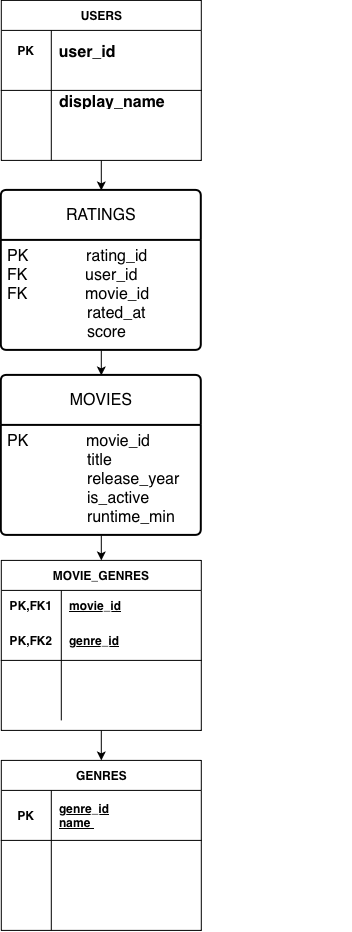

The diagram above was exported from draw.io. Its source (the exported page's mxGraphModel, read from the mxfile embedded in the PNG):
<mxGraphModel dx="738" dy="961" grid="1" gridSize="10" guides="1" tooltips="1" connect="1" arrows="1" fold="1" page="1" pageScale="1" pageWidth="850" pageHeight="1100" math="0" shadow="0">
  <root>
    <mxCell id="0" />
    <mxCell id="1" parent="0" />
    <mxCell id="9rfdpDIPHDfJBMSuwMQH-1" parent="1" style="shape=table;startSize=30;container=1;collapsible=1;childLayout=tableLayout;fixedRows=1;rowLines=0;fontStyle=1;align=center;resizeLast=1;html=1;" value="&lt;div style=&quot;text-align: start;&quot;&gt;&lt;span style=&quot;text-wrap-mode: wrap;&quot;&gt;&lt;font face=&quot;Helvetica&quot;&gt;USERS&lt;/font&gt;&lt;/span&gt;&lt;/div&gt;" vertex="1">
      <mxGeometry height="160" width="200" x="140" y="30" as="geometry" />
    </mxCell>
    <mxCell id="9rfdpDIPHDfJBMSuwMQH-15" parent="9rfdpDIPHDfJBMSuwMQH-1" style="shape=tableRow;horizontal=0;startSize=0;swimlaneHead=0;swimlaneBody=0;fillColor=none;collapsible=0;dropTarget=0;points=[[0,0.5],[1,0.5]];portConstraint=eastwest;top=0;left=0;right=0;bottom=0;fontStyle=1" value="" vertex="1">
      <mxGeometry height="40" width="200" y="30" as="geometry" />
    </mxCell>
    <mxCell id="9rfdpDIPHDfJBMSuwMQH-16" parent="9rfdpDIPHDfJBMSuwMQH-15" style="shape=partialRectangle;connectable=0;fillColor=none;top=0;left=0;bottom=0;right=0;editable=1;overflow=hidden;fontStyle=1" value="PK" vertex="1">
      <mxGeometry height="40" width="50" as="geometry">
        <mxRectangle height="40" width="50" as="alternateBounds" />
      </mxGeometry>
    </mxCell>
    <mxCell id="9rfdpDIPHDfJBMSuwMQH-17" parent="9rfdpDIPHDfJBMSuwMQH-15" style="shape=partialRectangle;connectable=0;fillColor=none;top=0;left=0;bottom=0;right=0;align=left;spacingLeft=6;overflow=hidden;horizontal=1;fontSize=16;fontStyle=1" value="user_id" vertex="1">
      <mxGeometry height="40" width="150" x="50" as="geometry">
        <mxRectangle height="40" width="150" as="alternateBounds" />
      </mxGeometry>
    </mxCell>
    <mxCell id="9rfdpDIPHDfJBMSuwMQH-2" parent="9rfdpDIPHDfJBMSuwMQH-1" style="shape=tableRow;horizontal=0;startSize=0;swimlaneHead=0;swimlaneBody=0;fillColor=none;collapsible=0;dropTarget=0;points=[[0,0.5],[1,0.5]];portConstraint=eastwest;top=0;left=0;right=0;bottom=1;fontStyle=1" value="" vertex="1">
      <mxGeometry height="20" width="200" y="70" as="geometry" />
    </mxCell>
    <mxCell id="9rfdpDIPHDfJBMSuwMQH-3" parent="9rfdpDIPHDfJBMSuwMQH-2" style="shape=partialRectangle;connectable=0;fillColor=none;top=0;left=0;bottom=0;right=0;fontStyle=1;overflow=hidden;whiteSpace=wrap;html=1;" value="" vertex="1">
      <mxGeometry height="20" width="50" as="geometry">
        <mxRectangle height="20" width="50" as="alternateBounds" />
      </mxGeometry>
    </mxCell>
    <mxCell id="9rfdpDIPHDfJBMSuwMQH-4" parent="9rfdpDIPHDfJBMSuwMQH-2" style="shape=partialRectangle;connectable=0;fillColor=none;top=0;left=0;bottom=0;right=0;align=left;spacingLeft=6;fontStyle=5;overflow=hidden;whiteSpace=wrap;html=1;" value="" vertex="1">
      <mxGeometry height="20" width="150" x="50" as="geometry">
        <mxRectangle height="20" width="150" as="alternateBounds" />
      </mxGeometry>
    </mxCell>
    <mxCell id="9rfdpDIPHDfJBMSuwMQH-5" parent="9rfdpDIPHDfJBMSuwMQH-1" style="shape=tableRow;horizontal=0;startSize=0;swimlaneHead=0;swimlaneBody=0;fillColor=none;collapsible=0;dropTarget=0;points=[[0,0.5],[1,0.5]];portConstraint=eastwest;top=0;left=0;right=0;bottom=0;fontStyle=1" value="" vertex="1">
      <mxGeometry height="20" width="200" y="90" as="geometry" />
    </mxCell>
    <mxCell id="9rfdpDIPHDfJBMSuwMQH-6" parent="9rfdpDIPHDfJBMSuwMQH-5" style="shape=partialRectangle;connectable=0;fillColor=none;top=0;left=0;bottom=0;right=0;editable=1;overflow=hidden;whiteSpace=wrap;html=1;fontStyle=1" value="" vertex="1">
      <mxGeometry height="20" width="50" as="geometry">
        <mxRectangle height="20" width="50" as="alternateBounds" />
      </mxGeometry>
    </mxCell>
    <mxCell id="9rfdpDIPHDfJBMSuwMQH-7" parent="9rfdpDIPHDfJBMSuwMQH-5" style="shape=partialRectangle;connectable=0;fillColor=none;top=0;left=0;bottom=0;right=0;align=left;spacingLeft=6;overflow=hidden;whiteSpace=wrap;html=1;fontStyle=1" value="&lt;span style=&quot;font-size: medium;&quot;&gt;display_name&lt;/span&gt;" vertex="1">
      <mxGeometry height="20" width="150" x="50" as="geometry">
        <mxRectangle height="20" width="150" as="alternateBounds" />
      </mxGeometry>
    </mxCell>
    <mxCell id="9rfdpDIPHDfJBMSuwMQH-8" parent="9rfdpDIPHDfJBMSuwMQH-1" style="shape=tableRow;horizontal=0;startSize=0;swimlaneHead=0;swimlaneBody=0;fillColor=none;collapsible=0;dropTarget=0;points=[[0,0.5],[1,0.5]];portConstraint=eastwest;top=0;left=0;right=0;bottom=0;fontStyle=1" value="" vertex="1">
      <mxGeometry height="30" width="200" y="110" as="geometry" />
    </mxCell>
    <mxCell id="9rfdpDIPHDfJBMSuwMQH-9" parent="9rfdpDIPHDfJBMSuwMQH-8" style="shape=partialRectangle;connectable=0;fillColor=none;top=0;left=0;bottom=0;right=0;editable=1;overflow=hidden;whiteSpace=wrap;html=1;fontStyle=1" value="" vertex="1">
      <mxGeometry height="30" width="50" as="geometry">
        <mxRectangle height="30" width="50" as="alternateBounds" />
      </mxGeometry>
    </mxCell>
    <mxCell id="9rfdpDIPHDfJBMSuwMQH-10" parent="9rfdpDIPHDfJBMSuwMQH-8" style="shape=partialRectangle;connectable=0;fillColor=none;top=0;left=0;bottom=0;right=0;align=left;spacingLeft=6;overflow=hidden;whiteSpace=wrap;html=1;fontStyle=1" value="" vertex="1">
      <mxGeometry height="30" width="150" x="50" as="geometry">
        <mxRectangle height="30" width="150" as="alternateBounds" />
      </mxGeometry>
    </mxCell>
    <mxCell id="9rfdpDIPHDfJBMSuwMQH-11" parent="9rfdpDIPHDfJBMSuwMQH-1" style="shape=tableRow;horizontal=0;startSize=0;swimlaneHead=0;swimlaneBody=0;fillColor=none;collapsible=0;dropTarget=0;points=[[0,0.5],[1,0.5]];portConstraint=eastwest;top=0;left=0;right=0;bottom=0;fontStyle=1" value="" vertex="1">
      <mxGeometry height="20" width="200" y="140" as="geometry" />
    </mxCell>
    <mxCell id="9rfdpDIPHDfJBMSuwMQH-12" parent="9rfdpDIPHDfJBMSuwMQH-11" style="shape=partialRectangle;connectable=0;fillColor=none;top=0;left=0;bottom=0;right=0;editable=1;overflow=hidden;whiteSpace=wrap;html=1;fontStyle=1" value="" vertex="1">
      <mxGeometry height="20" width="50" as="geometry">
        <mxRectangle height="20" width="50" as="alternateBounds" />
      </mxGeometry>
    </mxCell>
    <mxCell id="9rfdpDIPHDfJBMSuwMQH-13" parent="9rfdpDIPHDfJBMSuwMQH-11" style="shape=partialRectangle;connectable=0;fillColor=none;top=0;left=0;bottom=0;right=0;align=left;spacingLeft=6;overflow=hidden;whiteSpace=wrap;html=1;fontStyle=1" value="" vertex="1">
      <mxGeometry height="20" width="150" x="50" as="geometry">
        <mxRectangle height="20" width="150" as="alternateBounds" />
      </mxGeometry>
    </mxCell>
    <mxCell id="9rfdpDIPHDfJBMSuwMQH-65" parent="1" style="shape=partialRectangle;connectable=0;fillColor=none;top=0;left=0;bottom=0;right=0;align=left;spacingLeft=6;overflow=hidden;whiteSpace=wrap;html=1;" value="" vertex="1">
      <mxGeometry height="30" width="250" x="240" y="470" as="geometry">
        <mxRectangle height="30" width="250" as="alternateBounds" />
      </mxGeometry>
    </mxCell>
    <mxCell id="9rfdpDIPHDfJBMSuwMQH-66" parent="1" style="shape=partialRectangle;connectable=0;fillColor=none;top=0;left=0;bottom=0;right=0;align=left;spacingLeft=6;overflow=hidden;whiteSpace=wrap;html=1;" value="" vertex="1">
      <mxGeometry height="30" width="250" x="240" y="500" as="geometry">
        <mxRectangle height="30" width="250" as="alternateBounds" />
      </mxGeometry>
    </mxCell>
    <mxCell id="9rfdpDIPHDfJBMSuwMQH-72" parent="1" style="swimlane;childLayout=stackLayout;horizontal=1;startSize=50;horizontalStack=0;rounded=1;fontSize=14;fontStyle=0;strokeWidth=2;resizeParent=0;resizeLast=1;shadow=0;dashed=0;align=center;arcSize=4;whiteSpace=wrap;html=1;" value="&lt;span style=&quot;font-size: medium; text-align: left;&quot;&gt;RATINGS&lt;/span&gt;" vertex="1">
      <mxGeometry height="160" width="200" x="140" y="220" as="geometry" />
    </mxCell>
    <mxCell id="9rfdpDIPHDfJBMSuwMQH-73" parent="9rfdpDIPHDfJBMSuwMQH-72" style="align=left;strokeColor=none;fillColor=none;spacingLeft=4;spacingRight=4;fontSize=12;verticalAlign=top;resizable=0;rotatable=0;part=1;html=1;whiteSpace=wrap;" value="&lt;span style=&quot;font-size: medium;&quot;&gt;PK &amp;nbsp; &amp;nbsp; &amp;nbsp; &amp;nbsp; &amp;nbsp; &amp;nbsp;&amp;nbsp;&lt;/span&gt;&lt;span style=&quot;font-size: medium;&quot;&gt;r&lt;/span&gt;&lt;span style=&quot;font-size: medium;&quot;&gt;ating_id&lt;/span&gt;&lt;span style=&quot;font-size: medium;&quot;&gt;&lt;br&gt;&lt;/span&gt;&lt;div&gt;&lt;span style=&quot;font-size: medium;&quot;&gt;FK &lt;/span&gt;&lt;span style=&quot;font-size: medium;&quot;&gt;&amp;nbsp; &amp;nbsp; &amp;nbsp; &amp;nbsp; &amp;nbsp; &amp;nbsp;&amp;nbsp;&lt;/span&gt;&lt;span style=&quot;font-size: medium;&quot;&gt;user_id&amp;nbsp;&lt;/span&gt;&lt;/div&gt;&lt;div&gt;&lt;span style=&quot;font-size: medium;&quot;&gt;FK &amp;nbsp; &amp;nbsp; &amp;nbsp; &amp;nbsp; &amp;nbsp; &amp;nbsp; movie_id&amp;nbsp;&lt;/span&gt;&lt;/div&gt;&lt;div&gt;&lt;span style=&quot;font-size: medium;&quot;&gt;&amp;nbsp; &amp;nbsp; &amp;nbsp; &amp;nbsp; &amp;nbsp; &amp;nbsp; &amp;nbsp; &amp;nbsp; &amp;nbsp; r&lt;/span&gt;&lt;span style=&quot;font-size: medium;&quot;&gt;ated_at&amp;nbsp;&lt;/span&gt;&lt;/div&gt;&lt;div&gt;&lt;span style=&quot;font-size: medium;&quot;&gt;&amp;nbsp; &amp;nbsp; &amp;nbsp; &amp;nbsp; &amp;nbsp; &amp;nbsp; &amp;nbsp; &amp;nbsp; &amp;nbsp; score&lt;/span&gt;&lt;/div&gt;" vertex="1">
      <mxGeometry height="110" width="200" y="50" as="geometry" />
    </mxCell>
    <mxCell id="9rfdpDIPHDfJBMSuwMQH-96" parent="1" style="shape=table;startSize=30;container=1;collapsible=1;childLayout=tableLayout;fixedRows=1;rowLines=0;fontStyle=1;align=center;resizeLast=1;html=1;" value="GENRES" vertex="1">
      <mxGeometry height="170" width="200" x="140" y="790" as="geometry" />
    </mxCell>
    <mxCell id="9rfdpDIPHDfJBMSuwMQH-97" parent="9rfdpDIPHDfJBMSuwMQH-96" style="shape=tableRow;horizontal=0;startSize=0;swimlaneHead=0;swimlaneBody=0;fillColor=none;collapsible=0;dropTarget=0;points=[[0,0.5],[1,0.5]];portConstraint=eastwest;top=0;left=0;right=0;bottom=1;fontStyle=1" value="" vertex="1">
      <mxGeometry height="50" width="200" y="30" as="geometry" />
    </mxCell>
    <mxCell id="9rfdpDIPHDfJBMSuwMQH-98" parent="9rfdpDIPHDfJBMSuwMQH-97" style="shape=partialRectangle;connectable=0;fillColor=none;top=0;left=0;bottom=0;right=0;fontStyle=1;overflow=hidden;whiteSpace=wrap;html=1;" value="PK" vertex="1">
      <mxGeometry height="50" width="50" as="geometry">
        <mxRectangle height="50" width="50" as="alternateBounds" />
      </mxGeometry>
    </mxCell>
    <mxCell id="9rfdpDIPHDfJBMSuwMQH-99" parent="9rfdpDIPHDfJBMSuwMQH-97" style="shape=partialRectangle;connectable=0;fillColor=none;top=0;left=0;bottom=0;right=0;align=left;spacingLeft=6;fontStyle=5;overflow=hidden;whiteSpace=wrap;html=1;" value="genre_id&lt;div&gt;name&amp;nbsp;&lt;/div&gt;" vertex="1">
      <mxGeometry height="50" width="150" x="50" as="geometry">
        <mxRectangle height="50" width="150" as="alternateBounds" />
      </mxGeometry>
    </mxCell>
    <mxCell id="9rfdpDIPHDfJBMSuwMQH-100" parent="9rfdpDIPHDfJBMSuwMQH-96" style="shape=tableRow;horizontal=0;startSize=0;swimlaneHead=0;swimlaneBody=0;fillColor=none;collapsible=0;dropTarget=0;points=[[0,0.5],[1,0.5]];portConstraint=eastwest;top=0;left=0;right=0;bottom=0;fontStyle=1" value="" vertex="1">
      <mxGeometry height="30" width="200" y="80" as="geometry" />
    </mxCell>
    <mxCell id="9rfdpDIPHDfJBMSuwMQH-101" parent="9rfdpDIPHDfJBMSuwMQH-100" style="shape=partialRectangle;connectable=0;fillColor=none;top=0;left=0;bottom=0;right=0;editable=1;overflow=hidden;whiteSpace=wrap;html=1;fontStyle=1" value="" vertex="1">
      <mxGeometry height="30" width="50" as="geometry">
        <mxRectangle height="30" width="50" as="alternateBounds" />
      </mxGeometry>
    </mxCell>
    <mxCell id="9rfdpDIPHDfJBMSuwMQH-102" parent="9rfdpDIPHDfJBMSuwMQH-100" style="shape=partialRectangle;connectable=0;fillColor=none;top=0;left=0;bottom=0;right=0;align=left;spacingLeft=6;overflow=hidden;whiteSpace=wrap;html=1;fontStyle=1" value="" vertex="1">
      <mxGeometry height="30" width="150" x="50" as="geometry">
        <mxRectangle height="30" width="150" as="alternateBounds" />
      </mxGeometry>
    </mxCell>
    <mxCell id="9rfdpDIPHDfJBMSuwMQH-103" parent="9rfdpDIPHDfJBMSuwMQH-96" style="shape=tableRow;horizontal=0;startSize=0;swimlaneHead=0;swimlaneBody=0;fillColor=none;collapsible=0;dropTarget=0;points=[[0,0.5],[1,0.5]];portConstraint=eastwest;top=0;left=0;right=0;bottom=0;fontStyle=1" value="" vertex="1">
      <mxGeometry height="30" width="200" y="110" as="geometry" />
    </mxCell>
    <mxCell id="9rfdpDIPHDfJBMSuwMQH-104" parent="9rfdpDIPHDfJBMSuwMQH-103" style="shape=partialRectangle;connectable=0;fillColor=none;top=0;left=0;bottom=0;right=0;editable=1;overflow=hidden;whiteSpace=wrap;html=1;fontStyle=1" value="" vertex="1">
      <mxGeometry height="30" width="50" as="geometry">
        <mxRectangle height="30" width="50" as="alternateBounds" />
      </mxGeometry>
    </mxCell>
    <mxCell id="9rfdpDIPHDfJBMSuwMQH-105" parent="9rfdpDIPHDfJBMSuwMQH-103" style="shape=partialRectangle;connectable=0;fillColor=none;top=0;left=0;bottom=0;right=0;align=left;spacingLeft=6;overflow=hidden;whiteSpace=wrap;html=1;fontStyle=1" value="" vertex="1">
      <mxGeometry height="30" width="150" x="50" as="geometry">
        <mxRectangle height="30" width="150" as="alternateBounds" />
      </mxGeometry>
    </mxCell>
    <mxCell id="9rfdpDIPHDfJBMSuwMQH-106" parent="9rfdpDIPHDfJBMSuwMQH-96" style="shape=tableRow;horizontal=0;startSize=0;swimlaneHead=0;swimlaneBody=0;fillColor=none;collapsible=0;dropTarget=0;points=[[0,0.5],[1,0.5]];portConstraint=eastwest;top=0;left=0;right=0;bottom=0;fontStyle=1" value="" vertex="1">
      <mxGeometry height="30" width="200" y="140" as="geometry" />
    </mxCell>
    <mxCell id="9rfdpDIPHDfJBMSuwMQH-107" parent="9rfdpDIPHDfJBMSuwMQH-106" style="shape=partialRectangle;connectable=0;fillColor=none;top=0;left=0;bottom=0;right=0;editable=1;overflow=hidden;whiteSpace=wrap;html=1;fontStyle=1" value="" vertex="1">
      <mxGeometry height="30" width="50" as="geometry">
        <mxRectangle height="30" width="50" as="alternateBounds" />
      </mxGeometry>
    </mxCell>
    <mxCell id="9rfdpDIPHDfJBMSuwMQH-108" parent="9rfdpDIPHDfJBMSuwMQH-106" style="shape=partialRectangle;connectable=0;fillColor=none;top=0;left=0;bottom=0;right=0;align=left;spacingLeft=6;overflow=hidden;whiteSpace=wrap;html=1;fontStyle=1" value="" vertex="1">
      <mxGeometry height="30" width="150" x="50" as="geometry">
        <mxRectangle height="30" width="150" as="alternateBounds" />
      </mxGeometry>
    </mxCell>
    <mxCell id="9rfdpDIPHDfJBMSuwMQH-136" parent="1" style="shape=table;startSize=30;container=1;collapsible=1;childLayout=tableLayout;fixedRows=1;rowLines=0;fontStyle=1;align=center;resizeLast=1;html=1;whiteSpace=wrap;" value="MOVIE_GENRES" vertex="1">
      <mxGeometry height="170" width="200" x="140" y="590" as="geometry" />
    </mxCell>
    <mxCell id="9rfdpDIPHDfJBMSuwMQH-137" parent="9rfdpDIPHDfJBMSuwMQH-136" style="shape=tableRow;horizontal=0;startSize=0;swimlaneHead=0;swimlaneBody=0;fillColor=none;collapsible=0;dropTarget=0;points=[[0,0.5],[1,0.5]];portConstraint=eastwest;top=0;left=0;right=0;bottom=0;html=1;" value="" vertex="1">
      <mxGeometry height="30" width="200" y="30" as="geometry" />
    </mxCell>
    <mxCell id="9rfdpDIPHDfJBMSuwMQH-138" parent="9rfdpDIPHDfJBMSuwMQH-137" style="shape=partialRectangle;connectable=0;fillColor=none;top=0;left=0;bottom=0;right=0;fontStyle=1;overflow=hidden;html=1;whiteSpace=wrap;" value="PK,FK1" vertex="1">
      <mxGeometry height="30" width="60" as="geometry">
        <mxRectangle height="30" width="60" as="alternateBounds" />
      </mxGeometry>
    </mxCell>
    <mxCell id="9rfdpDIPHDfJBMSuwMQH-139" parent="9rfdpDIPHDfJBMSuwMQH-137" style="shape=partialRectangle;connectable=0;fillColor=none;top=0;left=0;bottom=0;right=0;align=left;spacingLeft=6;fontStyle=5;overflow=hidden;html=1;whiteSpace=wrap;" value="movie_id" vertex="1">
      <mxGeometry height="30" width="140" x="60" as="geometry">
        <mxRectangle height="30" width="140" as="alternateBounds" />
      </mxGeometry>
    </mxCell>
    <mxCell id="9rfdpDIPHDfJBMSuwMQH-140" parent="9rfdpDIPHDfJBMSuwMQH-136" style="shape=tableRow;horizontal=0;startSize=0;swimlaneHead=0;swimlaneBody=0;fillColor=none;collapsible=0;dropTarget=0;points=[[0,0.5],[1,0.5]];portConstraint=eastwest;top=0;left=0;right=0;bottom=1;html=1;" value="" vertex="1">
      <mxGeometry height="40" width="200" y="60" as="geometry" />
    </mxCell>
    <mxCell id="9rfdpDIPHDfJBMSuwMQH-141" parent="9rfdpDIPHDfJBMSuwMQH-140" style="shape=partialRectangle;connectable=0;fillColor=none;top=0;left=0;bottom=0;right=0;fontStyle=1;overflow=hidden;html=1;whiteSpace=wrap;" value="PK,FK2" vertex="1">
      <mxGeometry height="40" width="60" as="geometry">
        <mxRectangle height="40" width="60" as="alternateBounds" />
      </mxGeometry>
    </mxCell>
    <mxCell id="9rfdpDIPHDfJBMSuwMQH-142" parent="9rfdpDIPHDfJBMSuwMQH-140" style="shape=partialRectangle;connectable=0;fillColor=none;top=0;left=0;bottom=0;right=0;align=left;spacingLeft=6;fontStyle=5;overflow=hidden;html=1;whiteSpace=wrap;" value="genre_id" vertex="1">
      <mxGeometry height="40" width="140" x="60" as="geometry">
        <mxRectangle height="40" width="140" as="alternateBounds" />
      </mxGeometry>
    </mxCell>
    <mxCell id="9rfdpDIPHDfJBMSuwMQH-143" parent="9rfdpDIPHDfJBMSuwMQH-136" style="shape=tableRow;horizontal=0;startSize=0;swimlaneHead=0;swimlaneBody=0;fillColor=none;collapsible=0;dropTarget=0;points=[[0,0.5],[1,0.5]];portConstraint=eastwest;top=0;left=0;right=0;bottom=0;html=1;" value="" vertex="1">
      <mxGeometry height="30" width="200" y="100" as="geometry" />
    </mxCell>
    <mxCell id="9rfdpDIPHDfJBMSuwMQH-144" parent="9rfdpDIPHDfJBMSuwMQH-143" style="shape=partialRectangle;connectable=0;fillColor=none;top=0;left=0;bottom=0;right=0;editable=1;overflow=hidden;html=1;whiteSpace=wrap;" value="" vertex="1">
      <mxGeometry height="30" width="60" as="geometry">
        <mxRectangle height="30" width="60" as="alternateBounds" />
      </mxGeometry>
    </mxCell>
    <mxCell id="9rfdpDIPHDfJBMSuwMQH-145" parent="9rfdpDIPHDfJBMSuwMQH-143" style="shape=partialRectangle;connectable=0;fillColor=none;top=0;left=0;bottom=0;right=0;align=left;spacingLeft=6;overflow=hidden;html=1;whiteSpace=wrap;" value="" vertex="1">
      <mxGeometry height="30" width="140" x="60" as="geometry">
        <mxRectangle height="30" width="140" as="alternateBounds" />
      </mxGeometry>
    </mxCell>
    <mxCell id="9rfdpDIPHDfJBMSuwMQH-146" parent="9rfdpDIPHDfJBMSuwMQH-136" style="shape=tableRow;horizontal=0;startSize=0;swimlaneHead=0;swimlaneBody=0;fillColor=none;collapsible=0;dropTarget=0;points=[[0,0.5],[1,0.5]];portConstraint=eastwest;top=0;left=0;right=0;bottom=0;html=1;" value="" vertex="1">
      <mxGeometry height="30" width="200" y="130" as="geometry" />
    </mxCell>
    <mxCell id="9rfdpDIPHDfJBMSuwMQH-147" parent="9rfdpDIPHDfJBMSuwMQH-146" style="shape=partialRectangle;connectable=0;fillColor=none;top=0;left=0;bottom=0;right=0;editable=1;overflow=hidden;html=1;whiteSpace=wrap;" value="" vertex="1">
      <mxGeometry height="30" width="60" as="geometry">
        <mxRectangle height="30" width="60" as="alternateBounds" />
      </mxGeometry>
    </mxCell>
    <mxCell id="9rfdpDIPHDfJBMSuwMQH-148" parent="9rfdpDIPHDfJBMSuwMQH-146" style="shape=partialRectangle;connectable=0;fillColor=none;top=0;left=0;bottom=0;right=0;align=left;spacingLeft=6;overflow=hidden;html=1;whiteSpace=wrap;" value="" vertex="1">
      <mxGeometry height="30" width="140" x="60" as="geometry">
        <mxRectangle height="30" width="140" as="alternateBounds" />
      </mxGeometry>
    </mxCell>
    <mxCell id="9rfdpDIPHDfJBMSuwMQH-149" parent="1" style="swimlane;childLayout=stackLayout;horizontal=1;startSize=50;horizontalStack=0;rounded=1;fontSize=14;fontStyle=0;strokeWidth=2;resizeParent=0;resizeLast=1;shadow=0;dashed=0;align=center;arcSize=4;whiteSpace=wrap;html=1;" value="&lt;span style=&quot;font-size: medium; text-align: left;&quot;&gt;MOVIES&lt;/span&gt;" vertex="1">
      <mxGeometry height="160" width="200" x="140" y="405" as="geometry" />
    </mxCell>
    <mxCell id="9rfdpDIPHDfJBMSuwMQH-150" parent="9rfdpDIPHDfJBMSuwMQH-149" style="align=left;strokeColor=none;fillColor=none;spacingLeft=4;spacingRight=4;fontSize=12;verticalAlign=top;resizable=0;rotatable=0;part=1;html=1;whiteSpace=wrap;" value="&lt;span style=&quot;font-size: medium;&quot;&gt;PK &amp;nbsp; &amp;nbsp; &amp;nbsp; &amp;nbsp; &amp;nbsp; &amp;nbsp; movie_id&lt;/span&gt;&lt;span style=&quot;font-size: medium;&quot;&gt;&lt;br&gt;&lt;/span&gt;&lt;div&gt;&lt;span style=&quot;font-size: medium;&quot;&gt;&amp;nbsp; &amp;nbsp; &amp;nbsp; &amp;nbsp; &amp;nbsp; &amp;nbsp; &amp;nbsp; &amp;nbsp; &amp;nbsp; title&lt;/span&gt;&lt;/div&gt;&lt;div&gt;&lt;span style=&quot;font-size: medium;&quot;&gt;&amp;nbsp; &amp;nbsp; &amp;nbsp; &amp;nbsp; &amp;nbsp; &amp;nbsp; &amp;nbsp; &amp;nbsp; &amp;nbsp; release_year&amp;nbsp;&lt;/span&gt;&lt;/div&gt;&lt;div&gt;&lt;span style=&quot;font-size: medium;&quot;&gt;&amp;nbsp; &amp;nbsp; &amp;nbsp; &amp;nbsp; &amp;nbsp; &amp;nbsp; &amp;nbsp; &amp;nbsp; &amp;nbsp; is_active&lt;/span&gt;&lt;span style=&quot;font-size: medium;&quot;&gt;&amp;nbsp;&lt;/span&gt;&lt;/div&gt;&lt;div&gt;&lt;span style=&quot;font-size: medium;&quot;&gt;&amp;nbsp; &amp;nbsp; &amp;nbsp; &amp;nbsp; &amp;nbsp; &amp;nbsp; &amp;nbsp; &amp;nbsp; &amp;nbsp; runtime_min&lt;/span&gt;&lt;/div&gt;" vertex="1">
      <mxGeometry height="110" width="200" y="50" as="geometry" />
    </mxCell>
    <mxCell id="9rfdpDIPHDfJBMSuwMQH-153" edge="1" parent="1" source="9rfdpDIPHDfJBMSuwMQH-11" style="endArrow=classic;html=1;rounded=0;exitX=0.5;exitY=1;exitDx=0;exitDy=0;exitPerimeter=0;entryX=0.5;entryY=0;entryDx=0;entryDy=0;" target="9rfdpDIPHDfJBMSuwMQH-72" value="">
      <mxGeometry height="50" relative="1" width="50" as="geometry">
        <mxPoint x="250" y="180" as="sourcePoint" />
        <mxPoint x="250" y="210" as="targetPoint" />
      </mxGeometry>
    </mxCell>
    <mxCell id="9rfdpDIPHDfJBMSuwMQH-154" edge="1" parent="1" style="endArrow=classic;html=1;rounded=0;entryX=0.5;entryY=0;entryDx=0;entryDy=0;" target="9rfdpDIPHDfJBMSuwMQH-149" value="">
      <mxGeometry height="50" relative="1" width="50" as="geometry">
        <mxPoint x="240" y="380" as="sourcePoint" />
        <mxPoint x="240" y="420" as="targetPoint" />
      </mxGeometry>
    </mxCell>
    <mxCell id="9rfdpDIPHDfJBMSuwMQH-155" edge="1" parent="1" source="9rfdpDIPHDfJBMSuwMQH-149" style="endArrow=classic;html=1;rounded=0;exitX=0.5;exitY=1;exitDx=0;exitDy=0;entryX=0.5;entryY=0;entryDx=0;entryDy=0;" value="">
      <mxGeometry height="50" relative="1" width="50" as="geometry">
        <mxPoint x="240" y="560" as="sourcePoint" />
        <mxPoint x="240" y="590" as="targetPoint" />
      </mxGeometry>
    </mxCell>
    <mxCell id="9rfdpDIPHDfJBMSuwMQH-156" edge="1" parent="1" style="endArrow=classic;html=1;rounded=0;exitX=0.5;exitY=1;exitDx=0;exitDy=0;exitPerimeter=0;entryX=0.5;entryY=0;entryDx=0;entryDy=0;" value="">
      <mxGeometry height="50" relative="1" width="50" as="geometry">
        <mxPoint x="240" y="760" as="sourcePoint" />
        <mxPoint x="240" y="790" as="targetPoint" />
      </mxGeometry>
    </mxCell>
  </root>
</mxGraphModel>